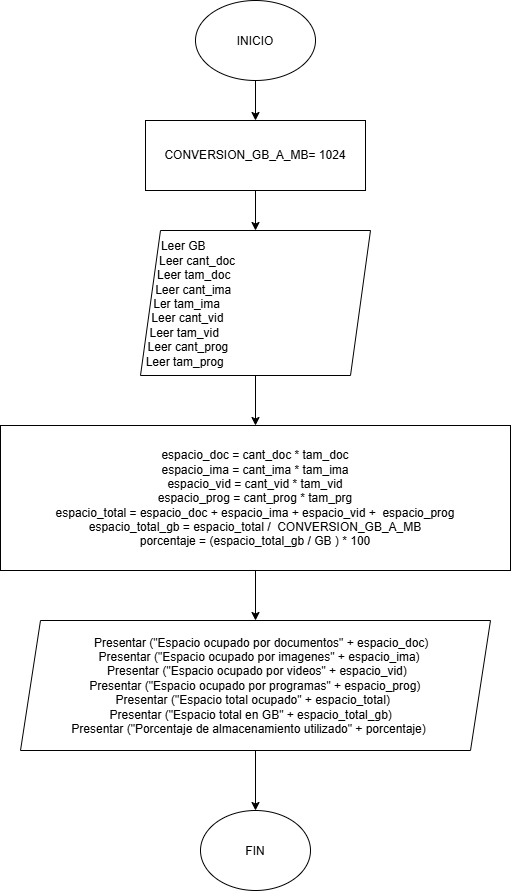

The diagram above was exported from draw.io. Its source (the exported page's mxGraphModel, read from the mxfile embedded in the PNG):
<mxGraphModel dx="2020" dy="1290" grid="1" gridSize="10" guides="1" tooltips="1" connect="1" arrows="1" fold="1" page="1" pageScale="1" pageWidth="827" pageHeight="1169" math="0" shadow="0">
  <root>
    <mxCell id="0" />
    <mxCell id="1" parent="0" />
    <mxCell id="p7FrPr1-6wKShI9Mhd6z-8" edge="1" parent="1" source="p7FrPr1-6wKShI9Mhd6z-6" style="edgeStyle=orthogonalEdgeStyle;rounded=0;orthogonalLoop=1;jettySize=auto;html=1;defaultLabelBackgroundColor=page;" target="p7FrPr1-6wKShI9Mhd6z-7" value="">
      <mxGeometry relative="1" as="geometry" />
    </mxCell>
    <mxCell id="p7FrPr1-6wKShI9Mhd6z-6" parent="1" style="ellipse;whiteSpace=wrap;html=1;shapeInside=1;" value="INICIO" vertex="1">
      <mxGeometry height="80" width="120" x="340" y="160" as="geometry" />
    </mxCell>
    <mxCell id="p7FrPr1-6wKShI9Mhd6z-10" edge="1" parent="1" source="p7FrPr1-6wKShI9Mhd6z-7" style="edgeStyle=orthogonalEdgeStyle;rounded=0;orthogonalLoop=1;jettySize=auto;html=1;defaultLabelBackgroundColor=page;" target="p7FrPr1-6wKShI9Mhd6z-9" value="">
      <mxGeometry relative="1" as="geometry" />
    </mxCell>
    <mxCell id="p7FrPr1-6wKShI9Mhd6z-7" parent="1" style="whiteSpace=wrap;html=1;" value="CONVERSION_GB_A_MB= 1024" vertex="1">
      <mxGeometry height="70" width="220" x="290" y="280" as="geometry" />
    </mxCell>
    <mxCell id="p7FrPr1-6wKShI9Mhd6z-12" edge="1" parent="1" source="p7FrPr1-6wKShI9Mhd6z-9" style="edgeStyle=orthogonalEdgeStyle;rounded=0;orthogonalLoop=1;jettySize=auto;html=1;defaultLabelBackgroundColor=page;" target="p7FrPr1-6wKShI9Mhd6z-11" value="">
      <mxGeometry relative="1" as="geometry" />
    </mxCell>
    <mxCell id="p7FrPr1-6wKShI9Mhd6z-9" parent="1" style="shape=parallelogram;perimeter=parallelogramPerimeter;whiteSpace=wrap;html=1;shapeInside=1;fixedSize=1;" value="&lt;div&gt;&lt;br&gt;&lt;/div&gt;&lt;div&gt;&lt;div style=&quot;text-align: left;&quot;&gt;Leer GB&lt;/div&gt;&lt;div style=&quot;text-align: left;&quot;&gt;Leer cant_doc&lt;/div&gt;&lt;div style=&quot;text-align: left;&quot;&gt;Leer tam_doc&lt;/div&gt;&lt;div style=&quot;text-align: left;&quot;&gt;Leer cant_ima&lt;/div&gt;&lt;div style=&quot;text-align: left;&quot;&gt;Ler tam_ima&lt;/div&gt;&lt;div style=&quot;text-align: left;&quot;&gt;Leer cant_vid&lt;/div&gt;&lt;div style=&quot;text-align: left;&quot;&gt;Leer tam_vid&lt;/div&gt;&lt;div style=&quot;text-align: left;&quot;&gt;Leer cant_prog&lt;/div&gt;&lt;div style=&quot;text-align: left;&quot;&gt;Leer tam_prog&lt;/div&gt;&lt;/div&gt;" vertex="1">
      <mxGeometry height="145" width="230" x="285" y="390" as="geometry" />
    </mxCell>
    <mxCell id="p7FrPr1-6wKShI9Mhd6z-14" edge="1" parent="1" source="p7FrPr1-6wKShI9Mhd6z-11" style="edgeStyle=orthogonalEdgeStyle;rounded=0;orthogonalLoop=1;jettySize=auto;html=1;defaultLabelBackgroundColor=page;" target="p7FrPr1-6wKShI9Mhd6z-13" value="">
      <mxGeometry relative="1" as="geometry" />
    </mxCell>
    <mxCell id="p7FrPr1-6wKShI9Mhd6z-11" parent="1" style="whiteSpace=wrap;html=1;" value="espacio_doc = cant_doc * tam_doc&lt;div&gt;espacio_ima = cant_ima * tam_ima&lt;/div&gt;&lt;div&gt;espacio_vid = cant_vid * tam_vid&lt;/div&gt;&lt;div&gt;espacio_prog = cant_prog * tam_prg&lt;/div&gt;&lt;div&gt;espacio_total = espacio_doc + espacio_ima + espacio_vid +&amp;nbsp; espacio_prog&lt;/div&gt;&lt;div&gt;espacio_total_gb = espacio_total /&amp;nbsp;&amp;nbsp;&lt;span style=&quot;background-color: transparent; color: light-dark(rgb(0, 0, 0), rgb(255, 255, 255));&quot;&gt;CONVERSION_GB_A_MB&lt;/span&gt;&lt;/div&gt;&lt;div&gt;&lt;span style=&quot;background-color: transparent; color: light-dark(rgb(0, 0, 0), rgb(255, 255, 255));&quot;&gt;porcentaje = (espacio_total_gb / GB ) * 100&lt;/span&gt;&lt;/div&gt;" vertex="1">
      <mxGeometry height="145" width="510" x="145" y="585" as="geometry" />
    </mxCell>
    <mxCell id="p7FrPr1-6wKShI9Mhd6z-17" edge="1" parent="1" source="p7FrPr1-6wKShI9Mhd6z-13" style="edgeStyle=orthogonalEdgeStyle;rounded=0;orthogonalLoop=1;jettySize=auto;html=1;defaultLabelBackgroundColor=page;" target="p7FrPr1-6wKShI9Mhd6z-16" value="">
      <mxGeometry relative="1" as="geometry" />
    </mxCell>
    <mxCell id="p7FrPr1-6wKShI9Mhd6z-13" parent="1" style="shape=parallelogram;perimeter=parallelogramPerimeter;whiteSpace=wrap;html=1;shapeInside=1;fixedSize=1;" value="&lt;div&gt;&lt;br&gt;&lt;/div&gt;&lt;div&gt;&lt;br&gt;&lt;br&gt;&lt;div&gt;Presentar (&quot;Espacio ocupado por documentos&quot; + espacio_doc)&lt;/div&gt;&lt;div&gt;Presentar (&quot;Espacio ocupado por imagenes&quot; + espacio_ima)&lt;/div&gt;&lt;div&gt;Presentar (&quot;Espacio ocupado por videos&quot; + espacio_vid)&lt;/div&gt;&lt;div&gt;Presentar (&quot;Espacio ocupado por programas&quot; + espacio_prog)&lt;/div&gt;&lt;div&gt;Presentar (&quot;Espacio total ocupado&quot; + espacio_total)&lt;/div&gt;&lt;div&gt;Presentar (&quot;Espacio total en GB&quot; + espacio_total_gb)&lt;/div&gt;&lt;div&gt;Presentar (&quot;Porcentaje de almacenamiento utilizado&quot; + porcentaje)&lt;/div&gt;&lt;/div&gt;" vertex="1">
      <mxGeometry height="130" width="470" x="165" y="780" as="geometry" />
    </mxCell>
    <mxCell id="p7FrPr1-6wKShI9Mhd6z-16" parent="1" style="ellipse;whiteSpace=wrap;html=1;shapeInside=1;" value="FIN" vertex="1">
      <mxGeometry height="80" width="110" x="345" y="970" as="geometry" />
    </mxCell>
  </root>
</mxGraphModel>